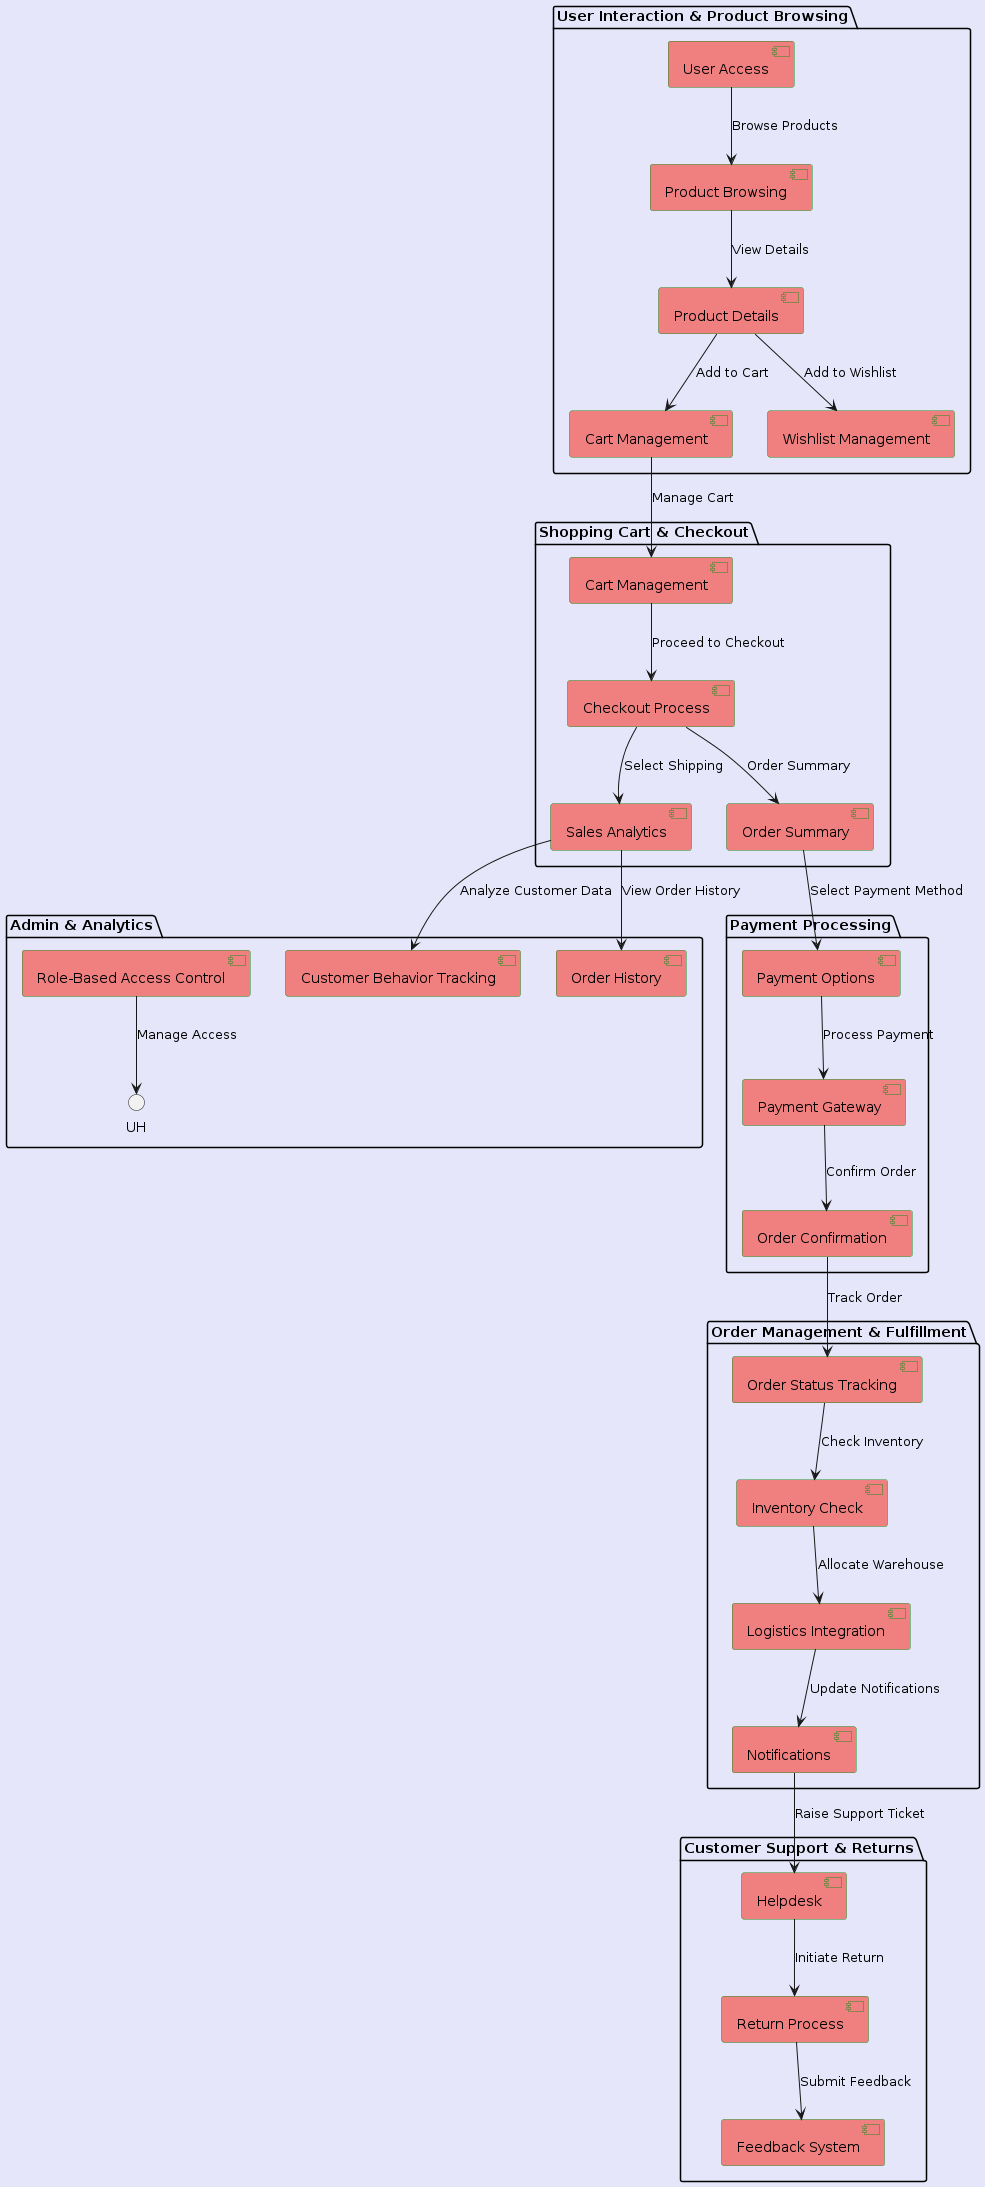

The diagram above was rendered by PlantUML. Its source (embedded in the PNG):
@startuml E-commerce_Order_Processing_System

skinparam backgroundColor #E6E6FA
skinparam component {
    BackgroundColor #FFD700
    BorderColor #228B22
}

' User Interaction & Product Browsing
package "User Interaction & Product Browsing" {
    skinparam component {
        BackgroundColor #ADD8E6
    }
    
    [User Access] as UA
    [Product Browsing] as PB
    [Product Details] as PD
    [Cart Management] as CM
    [Wishlist Management] as WM
    
    UA --> PB : Browse Products
    PB --> PD : View Details
    PD --> CM : Add to Cart
    PD --> WM : Add to Wishlist
}

' Shopping Cart & Checkout
package "Shopping Cart & Checkout" {
    skinparam component {
        BackgroundColor #90EE90
    }
    
    [Cart Management] as SCM
    [Checkout Process] as CP
    [Shipping Address] as SA
    [Order Summary] as OS
    
    CM --> SCM : Manage Cart
    SCM --> CP : Proceed to Checkout
    CP --> SA : Select Shipping
    CP --> OS : Order Summary
}

' Payment Processing
package "Payment Processing" {
    skinparam component {
        BackgroundColor #FFFACD
    }
    
    [Payment Options] as PO
    [Payment Gateway] as PG
    [Order Confirmation] as OC
    
    OS --> PO : Select Payment Method
    PO --> PG : Process Payment
    PG --> OC : Confirm Order
}

' Order Management & Fulfillment
package "Order Management & Fulfillment" {
    skinparam component {
        BackgroundColor #FFCC99
    }
    
    [Order Status Tracking] as OST
    [Inventory Check] as IC
    [Logistics Integration] as LI
    [Notifications] as N
    
    OC --> OST : Track Order
    OST --> IC : Check Inventory
    IC --> LI : Allocate Warehouse
    LI --> N : Update Notifications
}

' Customer Support & Returns
package "Customer Support & Returns" {
    skinparam component {
        BackgroundColor #D3D3D3
    }
    
    [Helpdesk] as HD
    [Return Process] as RP
    [Feedback System] as FS
    
    N --> HD : Raise Support Ticket
    HD --> RP : Initiate Return
    RP --> FS : Submit Feedback
}

' Admin & Analytics Dashboard
package "Admin & Analytics" {
    skinparam component {
        BackgroundColor #F08080
    }
    
    [Sales Analytics] as SA
    [Customer Behavior Tracking] as CBT
    [Order History] as OH
    [Role-Based Access Control] as RBAC
    
    SA --> CBT : Analyze Customer Data
    SA --> OH : View Order History
    RBAC --> UH : Manage Access
}

@enduml